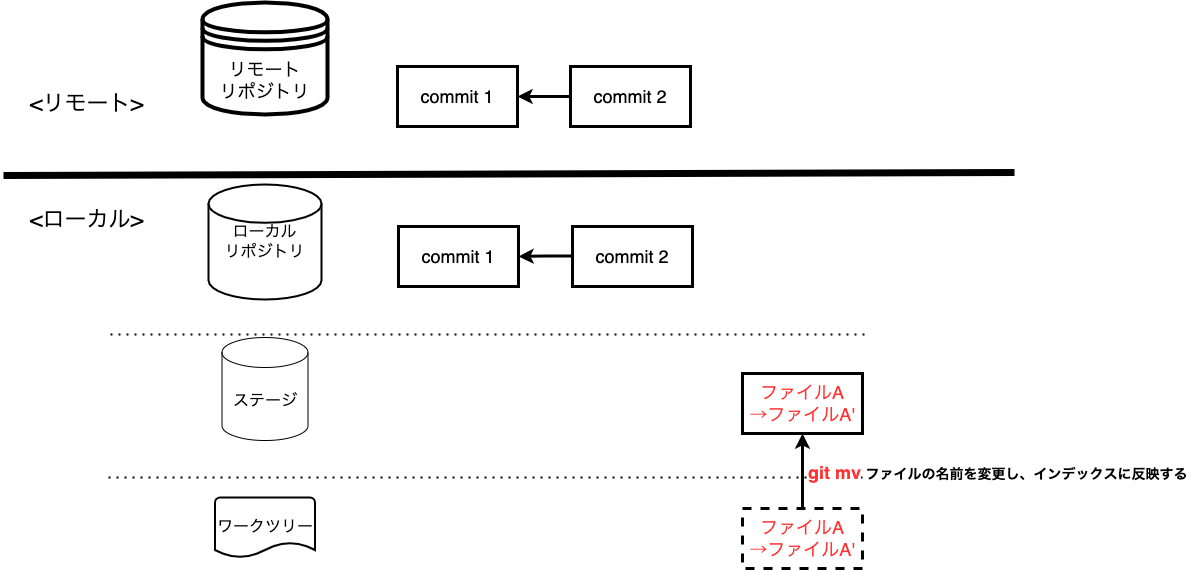

The diagram above was exported from draw.io. Its source (the exported page's mxGraphModel, read from the mxfile embedded in the PNG):
<mxGraphModel dx="1426" dy="712" grid="0" gridSize="10" guides="1" tooltips="1" connect="1" arrows="1" fold="1" page="1" pageScale="1" pageWidth="1200" pageHeight="1600" math="0" shadow="0">
  <root>
    <mxCell id="lVJAtew2YAUj6RffY_Ze-0" />
    <mxCell id="lVJAtew2YAUj6RffY_Ze-1" parent="lVJAtew2YAUj6RffY_Ze-0" />
    <mxCell id="lVJAtew2YAUj6RffY_Ze-2" value="" style="endArrow=none;dashed=1;html=1;dashPattern=1 3;strokeWidth=2;rounded=0;" edge="1" parent="lVJAtew2YAUj6RffY_Ze-1">
      <mxGeometry width="50" height="50" relative="1" as="geometry">
        <mxPoint x="119" y="444" as="sourcePoint" />
        <mxPoint x="876" y="444" as="targetPoint" />
      </mxGeometry>
    </mxCell>
    <mxCell id="lVJAtew2YAUj6RffY_Ze-3" value="" style="endArrow=none;dashed=1;html=1;dashPattern=1 3;strokeWidth=2;rounded=0;" edge="1" parent="lVJAtew2YAUj6RffY_Ze-1">
      <mxGeometry width="50" height="50" relative="1" as="geometry">
        <mxPoint x="117" y="587" as="sourcePoint" />
        <mxPoint x="874" y="587" as="targetPoint" />
      </mxGeometry>
    </mxCell>
    <mxCell id="lVJAtew2YAUj6RffY_Ze-4" value="" style="endArrow=none;html=1;rounded=0;strokeWidth=7;" edge="1" parent="lVJAtew2YAUj6RffY_Ze-1">
      <mxGeometry width="50" height="50" relative="1" as="geometry">
        <mxPoint x="12" y="285" as="sourcePoint" />
        <mxPoint x="1023" y="282" as="targetPoint" />
      </mxGeometry>
    </mxCell>
    <mxCell id="lVJAtew2YAUj6RffY_Ze-5" value="&lt;font style=&quot;font-size: 22px&quot;&gt;&amp;lt;ローカル&amp;gt;&lt;/font&gt;" style="text;html=1;align=center;verticalAlign=middle;resizable=0;points=[];autosize=1;strokeColor=none;fillColor=none;" vertex="1" parent="lVJAtew2YAUj6RffY_Ze-1">
      <mxGeometry x="33" y="319" width="123" height="21" as="geometry" />
    </mxCell>
    <mxCell id="lVJAtew2YAUj6RffY_Ze-6" value="&lt;font style=&quot;font-size: 22px&quot;&gt;&amp;lt;リモート&amp;gt;&lt;/font&gt;" style="text;html=1;align=center;verticalAlign=middle;resizable=0;points=[];autosize=1;strokeColor=none;fillColor=none;" vertex="1" parent="lVJAtew2YAUj6RffY_Ze-1">
      <mxGeometry x="33" y="203" width="124" height="21" as="geometry" />
    </mxCell>
    <mxCell id="lVJAtew2YAUj6RffY_Ze-7" value="" style="edgeStyle=orthogonalEdgeStyle;rounded=0;orthogonalLoop=1;jettySize=auto;html=1;fontSize=18;strokeWidth=3;entryX=0.5;entryY=1;entryDx=0;entryDy=0;exitX=0.5;exitY=0;exitDx=0;exitDy=0;" edge="1" parent="lVJAtew2YAUj6RffY_Ze-1" source="lVJAtew2YAUj6RffY_Ze-12" target="lVJAtew2YAUj6RffY_Ze-13">
      <mxGeometry relative="1" as="geometry">
        <mxPoint x="731" y="529" as="targetPoint" />
        <mxPoint x="731" y="642" as="sourcePoint" />
      </mxGeometry>
    </mxCell>
    <mxCell id="lVJAtew2YAUj6RffY_Ze-8" value="ローカル&lt;br&gt;リポジトリ" style="strokeWidth=2;html=1;shape=mxgraph.flowchart.database;whiteSpace=wrap;fontSize=16;" vertex="1" parent="lVJAtew2YAUj6RffY_Ze-1">
      <mxGeometry x="217" y="294" width="113" height="115" as="geometry" />
    </mxCell>
    <mxCell id="lVJAtew2YAUj6RffY_Ze-9" value="ステージ" style="shape=cylinder3;whiteSpace=wrap;html=1;boundedLbl=1;backgroundOutline=1;size=15;fontSize=16;" vertex="1" parent="lVJAtew2YAUj6RffY_Ze-1">
      <mxGeometry x="230.5" y="447" width="86" height="103" as="geometry" />
    </mxCell>
    <mxCell id="lVJAtew2YAUj6RffY_Ze-10" value="ワークツリー" style="strokeWidth=2;html=1;shape=mxgraph.flowchart.document2;whiteSpace=wrap;size=0.25;fontSize=16;" vertex="1" parent="lVJAtew2YAUj6RffY_Ze-1">
      <mxGeometry x="223.5" y="607" width="100" height="60" as="geometry" />
    </mxCell>
    <mxCell id="lVJAtew2YAUj6RffY_Ze-11" value="リモート&lt;br style=&quot;font-size: 18px;&quot;&gt;リポジトリ" style="shape=datastore;whiteSpace=wrap;html=1;fontSize=18;strokeWidth=4;" vertex="1" parent="lVJAtew2YAUj6RffY_Ze-1">
      <mxGeometry x="211" y="112" width="125" height="112" as="geometry" />
    </mxCell>
    <mxCell id="lVJAtew2YAUj6RffY_Ze-12" value="ファイルA&lt;br&gt;→ファイルA'" style="whiteSpace=wrap;html=1;fontSize=18;fontColor=#FF3333;strokeWidth=3;dashed=1;" vertex="1" parent="lVJAtew2YAUj6RffY_Ze-1">
      <mxGeometry x="751" y="618" width="120" height="60" as="geometry" />
    </mxCell>
    <mxCell id="lVJAtew2YAUj6RffY_Ze-13" value="ファイルA&lt;br&gt;→ファイルA'" style="whiteSpace=wrap;html=1;fontSize=18;fontColor=#FF3333;strokeWidth=3;" vertex="1" parent="lVJAtew2YAUj6RffY_Ze-1">
      <mxGeometry x="751" y="483" width="120" height="60" as="geometry" />
    </mxCell>
    <mxCell id="lVJAtew2YAUj6RffY_Ze-14" value="&lt;font color=&quot;#000000&quot;&gt;commit 1&lt;/font&gt;" style="whiteSpace=wrap;html=1;fontSize=18;fontColor=#FF3333;strokeWidth=3;" vertex="1" parent="lVJAtew2YAUj6RffY_Ze-1">
      <mxGeometry x="406" y="176" width="120" height="60" as="geometry" />
    </mxCell>
    <mxCell id="lVJAtew2YAUj6RffY_Ze-15" value="" style="edgeStyle=orthogonalEdgeStyle;rounded=0;orthogonalLoop=1;jettySize=auto;html=1;fontSize=18;fontColor=#000000;strokeWidth=3;" edge="1" parent="lVJAtew2YAUj6RffY_Ze-1" target="lVJAtew2YAUj6RffY_Ze-14">
      <mxGeometry relative="1" as="geometry">
        <mxPoint x="581" y="206" as="sourcePoint" />
      </mxGeometry>
    </mxCell>
    <mxCell id="lVJAtew2YAUj6RffY_Ze-16" value="&lt;font color=&quot;#000000&quot;&gt;commit 1&lt;/font&gt;" style="whiteSpace=wrap;html=1;fontSize=18;fontColor=#FF3333;strokeWidth=3;" vertex="1" parent="lVJAtew2YAUj6RffY_Ze-1">
      <mxGeometry x="407" y="336" width="120" height="60" as="geometry" />
    </mxCell>
    <mxCell id="lVJAtew2YAUj6RffY_Ze-17" value="" style="edgeStyle=orthogonalEdgeStyle;rounded=0;orthogonalLoop=1;jettySize=auto;html=1;fontSize=18;fontColor=#FF3333;endArrow=classic;endFill=1;strokeWidth=3;" edge="1" parent="lVJAtew2YAUj6RffY_Ze-1" target="lVJAtew2YAUj6RffY_Ze-16">
      <mxGeometry relative="1" as="geometry">
        <mxPoint x="582" y="365.5" as="sourcePoint" />
      </mxGeometry>
    </mxCell>
    <mxCell id="lVJAtew2YAUj6RffY_Ze-18" value="&lt;div&gt;&lt;span style=&quot;font-size: 14px&quot;&gt;&lt;b&gt;ファイルの名前を変更し、インデックスに反映する&lt;/b&gt;&lt;/span&gt;&lt;/div&gt;&lt;div style=&quot;font-weight: bold&quot;&gt;&lt;br&gt;&lt;/div&gt;" style="text;html=1;align=center;verticalAlign=middle;resizable=0;points=[];autosize=1;strokeColor=none;fillColor=none;" vertex="1" parent="lVJAtew2YAUj6RffY_Ze-1">
      <mxGeometry x="869" y="574" width="331" height="33" as="geometry" />
    </mxCell>
    <mxCell id="lVJAtew2YAUj6RffY_Ze-19" value="&lt;font color=&quot;#000000&quot;&gt;commit 2&lt;/font&gt;" style="whiteSpace=wrap;html=1;fontSize=18;fontColor=#FF3333;strokeWidth=3;" vertex="1" parent="lVJAtew2YAUj6RffY_Ze-1">
      <mxGeometry x="581" y="336" width="120" height="60" as="geometry" />
    </mxCell>
    <mxCell id="lVJAtew2YAUj6RffY_Ze-20" value="&lt;font color=&quot;#000000&quot;&gt;commit 2&lt;/font&gt;" style="whiteSpace=wrap;html=1;fontSize=18;fontColor=#FF3333;strokeWidth=3;" vertex="1" parent="lVJAtew2YAUj6RffY_Ze-1">
      <mxGeometry x="579" y="176" width="120" height="60" as="geometry" />
    </mxCell>
    <mxCell id="lVJAtew2YAUj6RffY_Ze-25" value="&lt;font color=&quot;#ff3333&quot;&gt;&lt;b&gt;git mv&lt;/b&gt;&lt;/font&gt;" style="edgeLabel;html=1;align=center;verticalAlign=middle;resizable=0;points=[];fontSize=18;" connectable="0" vertex="1" parent="lVJAtew2YAUj6RffY_Ze-1">
      <mxGeometry x="842" y="581" as="geometry" />
    </mxCell>
  </root>
</mxGraphModel>